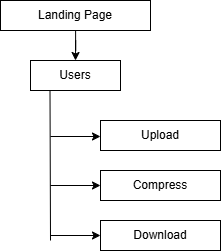

The diagram above was exported from draw.io. Its source (the exported page's mxGraphModel, read from the mxfile embedded in the PNG):
<mxGraphModel dx="2316" dy="1180" grid="1" gridSize="10" guides="1" tooltips="1" connect="1" arrows="1" fold="1" page="1" pageScale="1" pageWidth="850" pageHeight="1100" math="0" shadow="0">
  <root>
    <mxCell id="0" />
    <mxCell id="1" parent="0" />
    <mxCell id="DjGK9N7wBfaJYFhpx8BA-7" style="edgeStyle=orthogonalEdgeStyle;rounded=0;orthogonalLoop=1;jettySize=auto;html=1;entryX=0.5;entryY=0;entryDx=0;entryDy=0;" edge="1" parent="1" source="DjGK9N7wBfaJYFhpx8BA-1" target="DjGK9N7wBfaJYFhpx8BA-2">
      <mxGeometry relative="1" as="geometry" />
    </mxCell>
    <mxCell id="DjGK9N7wBfaJYFhpx8BA-1" value="Landing Page" style="rounded=0;whiteSpace=wrap;html=1;" vertex="1" parent="1">
      <mxGeometry x="360" y="160" width="150" height="30" as="geometry" />
    </mxCell>
    <mxCell id="DjGK9N7wBfaJYFhpx8BA-2" value="Users" style="rounded=0;whiteSpace=wrap;html=1;" vertex="1" parent="1">
      <mxGeometry x="390" y="220" width="90" height="30" as="geometry" />
    </mxCell>
    <mxCell id="DjGK9N7wBfaJYFhpx8BA-3" value="Upload" style="rounded=0;whiteSpace=wrap;html=1;" vertex="1" parent="1">
      <mxGeometry x="460" y="280" width="120" height="30" as="geometry" />
    </mxCell>
    <mxCell id="DjGK9N7wBfaJYFhpx8BA-4" value="Download" style="rounded=0;whiteSpace=wrap;html=1;" vertex="1" parent="1">
      <mxGeometry x="460" y="380" width="120" height="30" as="geometry" />
    </mxCell>
    <mxCell id="DjGK9N7wBfaJYFhpx8BA-5" value="Compress" style="rounded=0;whiteSpace=wrap;html=1;" vertex="1" parent="1">
      <mxGeometry x="460" y="330" width="120" height="30" as="geometry" />
    </mxCell>
    <mxCell id="DjGK9N7wBfaJYFhpx8BA-6" value="" style="endArrow=none;html=1;rounded=0;entryX=0.25;entryY=1;entryDx=0;entryDy=0;" edge="1" parent="1">
      <mxGeometry width="50" height="50" relative="1" as="geometry">
        <mxPoint x="410" y="400" as="sourcePoint" />
        <mxPoint x="409.5" y="250" as="targetPoint" />
      </mxGeometry>
    </mxCell>
    <mxCell id="DjGK9N7wBfaJYFhpx8BA-8" value="" style="endArrow=classic;html=1;rounded=0;entryX=0;entryY=0.5;entryDx=0;entryDy=0;" edge="1" parent="1" target="DjGK9N7wBfaJYFhpx8BA-4">
      <mxGeometry width="50" height="50" relative="1" as="geometry">
        <mxPoint x="410" y="395" as="sourcePoint" />
        <mxPoint x="440" y="330" as="targetPoint" />
      </mxGeometry>
    </mxCell>
    <mxCell id="DjGK9N7wBfaJYFhpx8BA-9" value="" style="endArrow=classic;html=1;rounded=0;entryX=0;entryY=0.5;entryDx=0;entryDy=0;" edge="1" parent="1">
      <mxGeometry width="50" height="50" relative="1" as="geometry">
        <mxPoint x="410" y="345" as="sourcePoint" />
        <mxPoint x="460" y="345" as="targetPoint" />
      </mxGeometry>
    </mxCell>
    <mxCell id="DjGK9N7wBfaJYFhpx8BA-10" value="" style="endArrow=classic;html=1;rounded=0;entryX=0;entryY=0.5;entryDx=0;entryDy=0;" edge="1" parent="1">
      <mxGeometry width="50" height="50" relative="1" as="geometry">
        <mxPoint x="410" y="296" as="sourcePoint" />
        <mxPoint x="460" y="296" as="targetPoint" />
      </mxGeometry>
    </mxCell>
  </root>
</mxGraphModel>